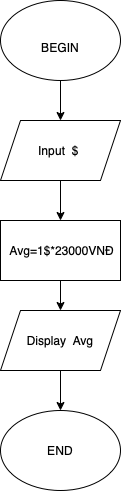

The diagram above was exported from draw.io. Its source (the exported page's mxGraphModel, read from the mxfile embedded in the PNG):
<mxGraphModel dx="823" dy="561" grid="1" gridSize="10" guides="1" tooltips="1" connect="1" arrows="1" fold="1" page="1" pageScale="1" pageWidth="827" pageHeight="1169" math="0" shadow="0">
  <root>
    <mxCell id="8iIK1657Jeu7Uvx8IpS5-0" />
    <mxCell id="8iIK1657Jeu7Uvx8IpS5-1" parent="8iIK1657Jeu7Uvx8IpS5-0" />
    <mxCell id="gBQXZSr4Uu2gTkpC77Oz-0" value="&lt;br&gt;BEGIN" style="ellipse;whiteSpace=wrap;html=1;rounded=0;sketch=0;" vertex="1" parent="8iIK1657Jeu7Uvx8IpS5-1">
      <mxGeometry x="354" y="70" width="120" height="80" as="geometry" />
    </mxCell>
    <mxCell id="gBQXZSr4Uu2gTkpC77Oz-1" value="Input &amp;nbsp;$&amp;nbsp;" style="shape=parallelogram;perimeter=parallelogramPerimeter;whiteSpace=wrap;html=1;fixedSize=1;rounded=0;sketch=0;" vertex="1" parent="8iIK1657Jeu7Uvx8IpS5-1">
      <mxGeometry x="354" y="190" width="120" height="60" as="geometry" />
    </mxCell>
    <mxCell id="gBQXZSr4Uu2gTkpC77Oz-2" value="&amp;nbsp;Avg=1$*23000VNĐ" style="rounded=0;whiteSpace=wrap;html=1;sketch=0;" vertex="1" parent="8iIK1657Jeu7Uvx8IpS5-1">
      <mxGeometry x="354" y="290" width="120" height="60" as="geometry" />
    </mxCell>
    <mxCell id="gBQXZSr4Uu2gTkpC77Oz-3" value="END" style="ellipse;whiteSpace=wrap;html=1;rounded=0;sketch=0;" vertex="1" parent="8iIK1657Jeu7Uvx8IpS5-1">
      <mxGeometry x="354" y="480" width="120" height="80" as="geometry" />
    </mxCell>
    <mxCell id="gBQXZSr4Uu2gTkpC77Oz-4" value="" style="endArrow=classic;html=1;rounded=1;sketch=0;curved=0;exitX=0.5;exitY=1;exitDx=0;exitDy=0;entryX=0.5;entryY=0;entryDx=0;entryDy=0;" edge="1" parent="8iIK1657Jeu7Uvx8IpS5-1" source="gBQXZSr4Uu2gTkpC77Oz-0" target="gBQXZSr4Uu2gTkpC77Oz-1">
      <mxGeometry width="50" height="50" relative="1" as="geometry">
        <mxPoint x="390" y="360" as="sourcePoint" />
        <mxPoint x="420" y="190" as="targetPoint" />
      </mxGeometry>
    </mxCell>
    <mxCell id="gBQXZSr4Uu2gTkpC77Oz-5" value="" style="endArrow=classic;html=1;rounded=1;sketch=0;curved=0;exitX=0.5;exitY=1;exitDx=0;exitDy=0;entryX=0.5;entryY=0;entryDx=0;entryDy=0;" edge="1" parent="8iIK1657Jeu7Uvx8IpS5-1" source="gBQXZSr4Uu2gTkpC77Oz-1" target="gBQXZSr4Uu2gTkpC77Oz-2">
      <mxGeometry width="50" height="50" relative="1" as="geometry">
        <mxPoint x="390" y="360" as="sourcePoint" />
        <mxPoint x="410" y="280" as="targetPoint" />
      </mxGeometry>
    </mxCell>
    <mxCell id="gBQXZSr4Uu2gTkpC77Oz-6" value="" style="endArrow=classic;html=1;rounded=1;sketch=0;curved=0;exitX=0.5;exitY=1;exitDx=0;exitDy=0;" edge="1" parent="8iIK1657Jeu7Uvx8IpS5-1" source="gBQXZSr4Uu2gTkpC77Oz-12" target="gBQXZSr4Uu2gTkpC77Oz-3">
      <mxGeometry width="50" height="50" relative="1" as="geometry">
        <mxPoint x="390" y="360" as="sourcePoint" />
        <mxPoint x="440" y="310" as="targetPoint" />
      </mxGeometry>
    </mxCell>
    <mxCell id="gBQXZSr4Uu2gTkpC77Oz-12" value="Display &amp;nbsp;Avg" style="shape=parallelogram;perimeter=parallelogramPerimeter;whiteSpace=wrap;html=1;fixedSize=1;rounded=0;sketch=0;" vertex="1" parent="8iIK1657Jeu7Uvx8IpS5-1">
      <mxGeometry x="354" y="380" width="120" height="60" as="geometry" />
    </mxCell>
    <mxCell id="gBQXZSr4Uu2gTkpC77Oz-14" value="" style="endArrow=classic;html=1;rounded=1;sketch=0;curved=0;exitX=0.5;exitY=1;exitDx=0;exitDy=0;entryX=0.5;entryY=0;entryDx=0;entryDy=0;" edge="1" parent="8iIK1657Jeu7Uvx8IpS5-1" source="gBQXZSr4Uu2gTkpC77Oz-2" target="gBQXZSr4Uu2gTkpC77Oz-12">
      <mxGeometry width="50" height="50" relative="1" as="geometry">
        <mxPoint x="320" y="360" as="sourcePoint" />
        <mxPoint x="370" y="310" as="targetPoint" />
      </mxGeometry>
    </mxCell>
  </root>
</mxGraphModel>